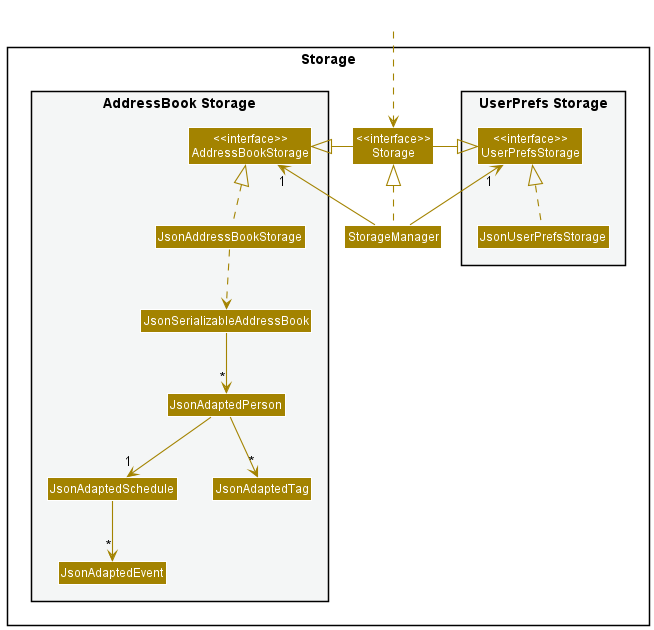

The diagram above was rendered by PlantUML. Its source (embedded in the PNG):
@startuml
!include style.puml
skinparam arrowThickness 1.1
skinparam arrowColor STORAGE_COLOR
skinparam classBackgroundColor STORAGE_COLOR

package Storage{

package "UserPrefs Storage" #F4F6F6{
Class "<<interface>>\nUserPrefsStorage" as UserPrefsStorage
Class JsonUserPrefsStorage
}

Class "<<interface>>\nStorage" as Storage
Class StorageManager

package "AddressBook Storage" #F4F6F6{
Class "<<interface>>\nAddressBookStorage" as AddressBookStorage
Class JsonAddressBookStorage
Class JsonSerializableAddressBook
Class JsonAdaptedPerson
Class JsonAdaptedSchedule
Class JsonAdaptedEvent
Class JsonAdaptedTag
}

}

Class HiddenOutside #FFFFFF
HiddenOutside ..> Storage

StorageManager .up.|> Storage
StorageManager -up-> "1" UserPrefsStorage
StorageManager -up-> "1" AddressBookStorage

Storage -left-|> UserPrefsStorage
Storage -right-|> AddressBookStorage

JsonUserPrefsStorage .up.|> UserPrefsStorage
JsonAddressBookStorage .up.|> AddressBookStorage
JsonAddressBookStorage ..> JsonSerializableAddressBook
JsonSerializableAddressBook --> "*" JsonAdaptedPerson
JsonAdaptedPerson --> "1" JsonAdaptedSchedule
JsonAdaptedSchedule --> "*" JsonAdaptedEvent
JsonAdaptedPerson --> "*" JsonAdaptedTag

@enduml